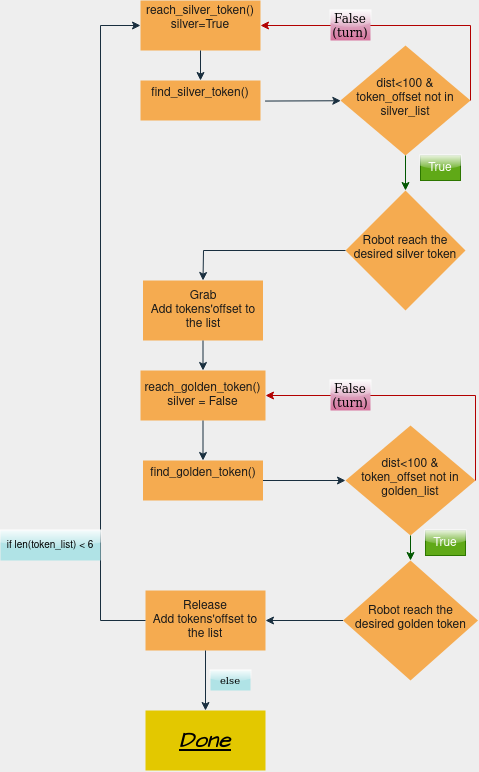

The diagram above was exported from draw.io. Its source (the exported page's mxGraphModel, read from the mxfile embedded in the PNG):
<mxGraphModel dx="981" dy="566" grid="1" gridSize="10" guides="1" tooltips="1" connect="1" arrows="1" fold="1" page="1" pageScale="1" pageWidth="827" pageHeight="1169" background="#EEEEEE" math="0" shadow="0">
  <root>
    <mxCell id="WIyWlLk6GJQsqaUBKTNV-0" />
    <mxCell id="WIyWlLk6GJQsqaUBKTNV-1" parent="WIyWlLk6GJQsqaUBKTNV-0" />
    <mxCell id="WIyWlLk6GJQsqaUBKTNV-3" value="&lt;div&gt;find_silver_token()&lt;/div&gt;&lt;div&gt;&lt;br&gt;&lt;/div&gt;" style="rounded=0;whiteSpace=wrap;html=1;fontSize=12;glass=0;strokeWidth=1;shadow=0;fillColor=#F5AB50;strokeColor=none;fontColor=#1A1A1A;" parent="WIyWlLk6GJQsqaUBKTNV-1" vertex="1">
      <mxGeometry x="160" y="110" width="120" height="40" as="geometry" />
    </mxCell>
    <mxCell id="WIyWlLk6GJQsqaUBKTNV-6" value="&lt;div&gt;dist&amp;lt;100 &amp;amp;&lt;/div&gt;&lt;div&gt;token_offset not in silver_list&lt;br&gt;&lt;/div&gt;" style="rhombus;whiteSpace=wrap;html=1;shadow=0;fontFamily=Helvetica;fontSize=12;align=center;strokeWidth=1;spacing=6;spacingTop=-4;rounded=0;fillColor=#F5AB50;strokeColor=none;fontColor=#1A1A1A;" parent="WIyWlLk6GJQsqaUBKTNV-1" vertex="1">
      <mxGeometry x="360" y="75" width="130" height="110" as="geometry" />
    </mxCell>
    <mxCell id="WIyWlLk6GJQsqaUBKTNV-10" value="Robot reach the desired silver token" style="rhombus;whiteSpace=wrap;html=1;shadow=0;fontFamily=Helvetica;fontSize=12;align=center;strokeWidth=1;spacing=6;spacingTop=-4;rounded=0;fillColor=#F5AB50;strokeColor=none;fontColor=#1A1A1A;" parent="WIyWlLk6GJQsqaUBKTNV-1" vertex="1">
      <mxGeometry x="365" y="220" width="120" height="120" as="geometry" />
    </mxCell>
    <mxCell id="WIyWlLk6GJQsqaUBKTNV-11" value="&lt;div&gt;Grab&lt;/div&gt;&lt;div&gt;Add tokens'offset to the list&lt;br&gt;&lt;/div&gt;" style="rounded=0;whiteSpace=wrap;html=1;fontSize=12;glass=0;strokeWidth=1;shadow=0;fillColor=#F5AB50;strokeColor=none;fontColor=#1A1A1A;" parent="WIyWlLk6GJQsqaUBKTNV-1" vertex="1">
      <mxGeometry x="162.5" y="310" width="120" height="60" as="geometry" />
    </mxCell>
    <mxCell id="Dh29LQzLgUW2T9IAMcx7-0" value="&lt;div&gt;reach_silver_token()&lt;/div&gt;&lt;div&gt;silver=True&lt;br&gt;&lt;/div&gt;&lt;div&gt;&lt;br&gt;&lt;/div&gt;" style="rounded=0;whiteSpace=wrap;html=1;fontSize=12;glass=0;strokeWidth=1;shadow=0;fillColor=#F5AB50;strokeColor=none;fontColor=#1A1A1A;" parent="WIyWlLk6GJQsqaUBKTNV-1" vertex="1">
      <mxGeometry x="160" y="30" width="120" height="50" as="geometry" />
    </mxCell>
    <mxCell id="Dh29LQzLgUW2T9IAMcx7-2" value="" style="endArrow=classic;html=1;rounded=0;exitX=0.5;exitY=1;exitDx=0;exitDy=0;entryX=0.5;entryY=0;entryDx=0;entryDy=0;strokeColor=#182E3E;fontColor=#1A1A1A;labelBackgroundColor=#EEEEEE;" parent="WIyWlLk6GJQsqaUBKTNV-1" source="Dh29LQzLgUW2T9IAMcx7-0" target="WIyWlLk6GJQsqaUBKTNV-3" edge="1">
      <mxGeometry width="50" height="50" relative="1" as="geometry">
        <mxPoint x="390" y="450" as="sourcePoint" />
        <mxPoint x="440" y="400" as="targetPoint" />
      </mxGeometry>
    </mxCell>
    <mxCell id="Dh29LQzLgUW2T9IAMcx7-5" value="&lt;div&gt;reach_golden_token()&lt;/div&gt;&lt;div&gt;silver = False&lt;br&gt;&lt;/div&gt;" style="rounded=0;whiteSpace=wrap;html=1;fontSize=12;glass=0;strokeWidth=1;shadow=0;fillColor=#F5AB50;strokeColor=none;fontColor=#1A1A1A;" parent="WIyWlLk6GJQsqaUBKTNV-1" vertex="1">
      <mxGeometry x="160" y="400" width="125" height="50" as="geometry" />
    </mxCell>
    <mxCell id="Dh29LQzLgUW2T9IAMcx7-10" value="&lt;div&gt;find_golden_token()&lt;/div&gt;&lt;div&gt;&lt;br&gt;&lt;/div&gt;" style="rounded=0;whiteSpace=wrap;html=1;fontSize=12;glass=0;strokeWidth=1;shadow=0;fillColor=#F5AB50;strokeColor=none;fontColor=#1A1A1A;" parent="WIyWlLk6GJQsqaUBKTNV-1" vertex="1">
      <mxGeometry x="162.5" y="490" width="120" height="40" as="geometry" />
    </mxCell>
    <mxCell id="uTlMQOJ6LezA-xDHd1PE-5" value="" style="endArrow=classic;html=1;rounded=0;exitX=0.5;exitY=1;exitDx=0;exitDy=0;entryX=0.5;entryY=0;entryDx=0;entryDy=0;strokeColor=#182E3E;fontColor=#1A1A1A;labelBackgroundColor=#EEEEEE;" edge="1" parent="WIyWlLk6GJQsqaUBKTNV-1" source="WIyWlLk6GJQsqaUBKTNV-11" target="Dh29LQzLgUW2T9IAMcx7-5">
      <mxGeometry width="50" height="50" relative="1" as="geometry">
        <mxPoint x="392.5" y="230" as="sourcePoint" />
        <mxPoint x="442.5" y="180" as="targetPoint" />
      </mxGeometry>
    </mxCell>
    <mxCell id="uTlMQOJ6LezA-xDHd1PE-8" value="" style="endArrow=classic;html=1;rounded=0;exitX=0.5;exitY=1;exitDx=0;exitDy=0;entryX=0.5;entryY=0;entryDx=0;entryDy=0;strokeColor=#182E3E;fontColor=#1A1A1A;labelBackgroundColor=#EEEEEE;" edge="1" parent="WIyWlLk6GJQsqaUBKTNV-1" source="Dh29LQzLgUW2T9IAMcx7-5" target="Dh29LQzLgUW2T9IAMcx7-10">
      <mxGeometry width="50" height="50" relative="1" as="geometry">
        <mxPoint x="392.5" y="230" as="sourcePoint" />
        <mxPoint x="442.5" y="180" as="targetPoint" />
      </mxGeometry>
    </mxCell>
    <mxCell id="uTlMQOJ6LezA-xDHd1PE-9" value="&lt;div&gt;dist&amp;lt;100 &amp;amp;&lt;/div&gt;&lt;div&gt;token_offset not in golden_list&lt;br&gt;&lt;/div&gt;" style="rhombus;whiteSpace=wrap;html=1;shadow=0;fontFamily=Helvetica;fontSize=12;align=center;strokeWidth=1;spacing=6;spacingTop=-4;rounded=0;fillColor=#F5AB50;strokeColor=none;fontColor=#1A1A1A;" vertex="1" parent="WIyWlLk6GJQsqaUBKTNV-1">
      <mxGeometry x="365" y="455" width="130" height="110" as="geometry" />
    </mxCell>
    <mxCell id="uTlMQOJ6LezA-xDHd1PE-10" value="" style="endArrow=classic;html=1;rounded=0;exitX=1;exitY=0.5;exitDx=0;exitDy=0;strokeColor=#182E3E;fontColor=#1A1A1A;labelBackgroundColor=#EEEEEE;" edge="1" parent="WIyWlLk6GJQsqaUBKTNV-1" source="Dh29LQzLgUW2T9IAMcx7-10" target="uTlMQOJ6LezA-xDHd1PE-9">
      <mxGeometry width="50" height="50" relative="1" as="geometry">
        <mxPoint x="392.5" y="250" as="sourcePoint" />
        <mxPoint x="442.5" y="200" as="targetPoint" />
      </mxGeometry>
    </mxCell>
    <mxCell id="uTlMQOJ6LezA-xDHd1PE-11" value="" style="endArrow=classic;html=1;rounded=0;exitX=0.5;exitY=1;exitDx=0;exitDy=0;entryX=0.5;entryY=0;entryDx=0;entryDy=0;strokeColor=#005700;fontColor=#1A1A1A;labelBackgroundColor=#EEEEEE;fillColor=#008a00;" edge="1" parent="WIyWlLk6GJQsqaUBKTNV-1" source="WIyWlLk6GJQsqaUBKTNV-6" target="WIyWlLk6GJQsqaUBKTNV-10">
      <mxGeometry width="50" height="50" relative="1" as="geometry">
        <mxPoint x="602.5" y="510" as="sourcePoint" />
        <mxPoint x="652.5" y="460" as="targetPoint" />
      </mxGeometry>
    </mxCell>
    <mxCell id="uTlMQOJ6LezA-xDHd1PE-14" value="" style="endArrow=classic;html=1;rounded=0;exitX=1;exitY=0.5;exitDx=0;exitDy=0;entryX=1;entryY=0.5;entryDx=0;entryDy=0;startArrow=none;strokeColor=#B20000;fontColor=#1A1A1A;labelBackgroundColor=#EEEEEE;fillColor=#e51400;" edge="1" parent="WIyWlLk6GJQsqaUBKTNV-1" source="uTlMQOJ6LezA-xDHd1PE-16" target="Dh29LQzLgUW2T9IAMcx7-0">
      <mxGeometry width="50" height="50" relative="1" as="geometry">
        <mxPoint x="380" y="430" as="sourcePoint" />
        <mxPoint x="540" y="130" as="targetPoint" />
        <Array as="points" />
      </mxGeometry>
    </mxCell>
    <mxCell id="uTlMQOJ6LezA-xDHd1PE-15" value="True" style="text;html=1;strokeColor=#2D7600;fillColor=#60a917;align=center;verticalAlign=middle;whiteSpace=wrap;rounded=0;glass=1;fontColor=#ffffff;" vertex="1" parent="WIyWlLk6GJQsqaUBKTNV-1">
      <mxGeometry x="440" y="185" width="40" height="25" as="geometry" />
    </mxCell>
    <mxCell id="uTlMQOJ6LezA-xDHd1PE-17" value="" style="endArrow=classic;html=1;rounded=0;exitX=0;exitY=0.5;exitDx=0;exitDy=0;entryX=0.5;entryY=0;entryDx=0;entryDy=0;strokeColor=#182E3E;fontColor=#1A1A1A;labelBackgroundColor=#EEEEEE;" edge="1" parent="WIyWlLk6GJQsqaUBKTNV-1" source="WIyWlLk6GJQsqaUBKTNV-10" target="WIyWlLk6GJQsqaUBKTNV-11">
      <mxGeometry width="50" height="50" relative="1" as="geometry">
        <mxPoint x="380" y="430" as="sourcePoint" />
        <mxPoint x="222.5" y="300" as="targetPoint" />
        <Array as="points">
          <mxPoint x="223" y="280" />
        </Array>
      </mxGeometry>
    </mxCell>
    <mxCell id="uTlMQOJ6LezA-xDHd1PE-18" value="" style="endArrow=classic;html=1;rounded=0;exitX=1;exitY=0.5;exitDx=0;exitDy=0;entryX=1;entryY=0.5;entryDx=0;entryDy=0;strokeColor=#B20000;fontColor=#1A1A1A;labelBackgroundColor=#EEEEEE;startArrow=none;fillColor=#e51400;" edge="1" parent="WIyWlLk6GJQsqaUBKTNV-1" source="uTlMQOJ6LezA-xDHd1PE-32" target="Dh29LQzLgUW2T9IAMcx7-5">
      <mxGeometry width="50" height="50" relative="1" as="geometry">
        <mxPoint x="495" y="505" as="sourcePoint" />
        <mxPoint x="290" y="430" as="targetPoint" />
        <Array as="points" />
      </mxGeometry>
    </mxCell>
    <mxCell id="uTlMQOJ6LezA-xDHd1PE-19" value="Robot reach the desired golden token" style="rhombus;whiteSpace=wrap;html=1;shadow=0;fontFamily=Helvetica;fontSize=12;align=center;strokeWidth=1;spacing=6;spacingTop=-4;rounded=0;fillColor=#F5AB50;strokeColor=none;fontColor=#1A1A1A;" vertex="1" parent="WIyWlLk6GJQsqaUBKTNV-1">
      <mxGeometry x="362.5" y="590" width="135" height="120" as="geometry" />
    </mxCell>
    <mxCell id="uTlMQOJ6LezA-xDHd1PE-16" value="False (turn)" style="text;html=1;strokeColor=none;fillColor=#e6d0de;align=center;verticalAlign=middle;whiteSpace=wrap;rounded=0;gradientColor=#d5739d;shadow=0;sketch=0;glass=1;fontFamily=Verdana;" vertex="1" parent="WIyWlLk6GJQsqaUBKTNV-1">
      <mxGeometry x="350" y="40" width="40" height="30" as="geometry" />
    </mxCell>
    <mxCell id="uTlMQOJ6LezA-xDHd1PE-20" value="" style="endArrow=none;html=1;rounded=0;exitX=1;exitY=0.5;exitDx=0;exitDy=0;entryX=1;entryY=0.5;entryDx=0;entryDy=0;strokeColor=#B20000;fontColor=#1A1A1A;labelBackgroundColor=#EEEEEE;fillColor=#e51400;" edge="1" parent="WIyWlLk6GJQsqaUBKTNV-1" source="WIyWlLk6GJQsqaUBKTNV-6" target="uTlMQOJ6LezA-xDHd1PE-16">
      <mxGeometry width="50" height="50" relative="1" as="geometry">
        <mxPoint x="490" y="130" as="sourcePoint" />
        <mxPoint x="280" y="55" as="targetPoint" />
        <Array as="points">
          <mxPoint x="490" y="55" />
        </Array>
      </mxGeometry>
    </mxCell>
    <mxCell id="uTlMQOJ6LezA-xDHd1PE-21" style="edgeStyle=orthogonalEdgeStyle;rounded=0;orthogonalLoop=1;jettySize=auto;html=1;exitX=0.5;exitY=1;exitDx=0;exitDy=0;strokeColor=#182E3E;fontColor=#1A1A1A;labelBackgroundColor=#EEEEEE;" edge="1" parent="WIyWlLk6GJQsqaUBKTNV-1" source="uTlMQOJ6LezA-xDHd1PE-19" target="uTlMQOJ6LezA-xDHd1PE-19">
      <mxGeometry relative="1" as="geometry" />
    </mxCell>
    <mxCell id="uTlMQOJ6LezA-xDHd1PE-24" value="" style="endArrow=classic;html=1;rounded=0;entryX=0.5;entryY=0;entryDx=0;entryDy=0;exitX=0.5;exitY=1;exitDx=0;exitDy=0;strokeColor=#005700;fontColor=#1A1A1A;labelBackgroundColor=#EEEEEE;fillColor=#008a00;" edge="1" parent="WIyWlLk6GJQsqaUBKTNV-1" source="uTlMQOJ6LezA-xDHd1PE-9" target="uTlMQOJ6LezA-xDHd1PE-19">
      <mxGeometry width="50" height="50" relative="1" as="geometry">
        <mxPoint x="430" y="570" as="sourcePoint" />
        <mxPoint x="570" y="340" as="targetPoint" />
      </mxGeometry>
    </mxCell>
    <mxCell id="uTlMQOJ6LezA-xDHd1PE-25" value="" style="endArrow=classic;html=1;rounded=0;exitX=0;exitY=0.5;exitDx=0;exitDy=0;entryX=1;entryY=0.5;entryDx=0;entryDy=0;strokeColor=#182E3E;fontColor=#1A1A1A;labelBackgroundColor=#EEEEEE;" edge="1" parent="WIyWlLk6GJQsqaUBKTNV-1" source="uTlMQOJ6LezA-xDHd1PE-19" target="uTlMQOJ6LezA-xDHd1PE-26">
      <mxGeometry width="50" height="50" relative="1" as="geometry">
        <mxPoint x="520" y="610" as="sourcePoint" />
        <mxPoint x="570" y="570" as="targetPoint" />
      </mxGeometry>
    </mxCell>
    <mxCell id="uTlMQOJ6LezA-xDHd1PE-26" value="&lt;div&gt;Release&lt;/div&gt;&lt;div&gt;Add tokens'offset to the list&lt;br&gt;&lt;/div&gt;" style="rounded=0;whiteSpace=wrap;html=1;fontSize=12;glass=0;strokeWidth=1;shadow=0;fillColor=#F5AB50;strokeColor=none;fontColor=#1A1A1A;" vertex="1" parent="WIyWlLk6GJQsqaUBKTNV-1">
      <mxGeometry x="165" y="620" width="120" height="60" as="geometry" />
    </mxCell>
    <mxCell id="uTlMQOJ6LezA-xDHd1PE-27" value="" style="endArrow=classic;html=1;rounded=0;exitX=0;exitY=0.5;exitDx=0;exitDy=0;entryX=0;entryY=0.5;entryDx=0;entryDy=0;strokeColor=#182E3E;fontColor=#1A1A1A;labelBackgroundColor=#EEEEEE;" edge="1" parent="WIyWlLk6GJQsqaUBKTNV-1" source="uTlMQOJ6LezA-xDHd1PE-26" target="Dh29LQzLgUW2T9IAMcx7-0">
      <mxGeometry width="50" height="50" relative="1" as="geometry">
        <mxPoint x="120" y="620" as="sourcePoint" />
        <mxPoint x="120" y="40" as="targetPoint" />
        <Array as="points">
          <mxPoint x="120" y="650" />
          <mxPoint x="120" y="55" />
        </Array>
      </mxGeometry>
    </mxCell>
    <mxCell id="uTlMQOJ6LezA-xDHd1PE-28" value="if len(token_list) &amp;lt; 6" style="text;html=1;strokeColor=none;fillColor=#b0e3e6;align=center;verticalAlign=middle;whiteSpace=wrap;rounded=0;glass=1;fontSize=10;" vertex="1" parent="WIyWlLk6GJQsqaUBKTNV-1">
      <mxGeometry x="20" y="560" width="100" height="30" as="geometry" />
    </mxCell>
    <mxCell id="uTlMQOJ6LezA-xDHd1PE-29" value="&lt;div style=&quot;font-size: 22px;&quot;&gt;Done&lt;br style=&quot;font-size: 22px;&quot;&gt;&lt;/div&gt;" style="rounded=0;whiteSpace=wrap;html=1;fontSize=22;glass=0;strokeWidth=1;shadow=0;fillColor=#e3c800;strokeColor=none;fontColor=#000000;fontFamily=Architects Daughter;fontSource=https%3A%2F%2Ffonts.googleapis.com%2Fcss%3Ffamily%3DArchitects%2BDaughter;labelBorderColor=none;labelBackgroundColor=none;horizontal=1;fontStyle=7" vertex="1" parent="WIyWlLk6GJQsqaUBKTNV-1">
      <mxGeometry x="165" y="740" width="120" height="60" as="geometry" />
    </mxCell>
    <mxCell id="uTlMQOJ6LezA-xDHd1PE-30" value="" style="endArrow=classic;html=1;rounded=0;strokeColor=#182E3E;fontFamily=Verdana;fontColor=#1A1A1A;exitX=0.5;exitY=1;exitDx=0;exitDy=0;entryX=0.5;entryY=0;entryDx=0;entryDy=0;" edge="1" parent="WIyWlLk6GJQsqaUBKTNV-1" source="uTlMQOJ6LezA-xDHd1PE-26" target="uTlMQOJ6LezA-xDHd1PE-29">
      <mxGeometry width="50" height="50" relative="1" as="geometry">
        <mxPoint x="380" y="630" as="sourcePoint" />
        <mxPoint x="430" y="580" as="targetPoint" />
      </mxGeometry>
    </mxCell>
    <mxCell id="uTlMQOJ6LezA-xDHd1PE-32" value="False (turn)" style="text;html=1;strokeColor=none;fillColor=#e6d0de;align=center;verticalAlign=middle;whiteSpace=wrap;rounded=0;gradientColor=#d5739d;shadow=0;sketch=0;glass=1;fontFamily=Verdana;" vertex="1" parent="WIyWlLk6GJQsqaUBKTNV-1">
      <mxGeometry x="350" y="410" width="40" height="30" as="geometry" />
    </mxCell>
    <mxCell id="uTlMQOJ6LezA-xDHd1PE-33" value="" style="endArrow=none;html=1;rounded=0;exitX=1;exitY=0.5;exitDx=0;exitDy=0;entryX=1;entryY=0.5;entryDx=0;entryDy=0;strokeColor=#B20000;fontColor=#1A1A1A;labelBackgroundColor=#EEEEEE;fillColor=#e51400;" edge="1" parent="WIyWlLk6GJQsqaUBKTNV-1" source="uTlMQOJ6LezA-xDHd1PE-9" target="uTlMQOJ6LezA-xDHd1PE-32">
      <mxGeometry width="50" height="50" relative="1" as="geometry">
        <mxPoint x="495" y="510" as="sourcePoint" />
        <mxPoint x="285" y="425.0000000000001" as="targetPoint" />
        <Array as="points">
          <mxPoint x="495" y="425" />
        </Array>
      </mxGeometry>
    </mxCell>
    <mxCell id="uTlMQOJ6LezA-xDHd1PE-34" value="True" style="text;html=1;strokeColor=#2D7600;fillColor=#60a917;align=center;verticalAlign=middle;whiteSpace=wrap;rounded=0;glass=1;fontColor=#ffffff;" vertex="1" parent="WIyWlLk6GJQsqaUBKTNV-1">
      <mxGeometry x="445" y="560" width="40" height="25" as="geometry" />
    </mxCell>
    <mxCell id="uTlMQOJ6LezA-xDHd1PE-36" value="&lt;font style=&quot;font-size: 10px;&quot; face=&quot;Verdana&quot;&gt;else&lt;/font&gt;" style="text;html=1;strokeColor=none;fillColor=#b0e3e6;align=center;verticalAlign=middle;whiteSpace=wrap;rounded=0;shadow=0;glass=1;labelBackgroundColor=none;labelBorderColor=none;sketch=0;fontFamily=Architects Daughter;fontSource=https%3A%2F%2Ffonts.googleapis.com%2Fcss%3Ffamily%3DArchitects%2BDaughter;fontSize=10;" vertex="1" parent="WIyWlLk6GJQsqaUBKTNV-1">
      <mxGeometry x="230" y="700" width="40" height="20" as="geometry" />
    </mxCell>
    <mxCell id="uTlMQOJ6LezA-xDHd1PE-37" value="" style="endArrow=classic;html=1;rounded=0;strokeColor=#182E3E;fontFamily=Verdana;fontSize=12;fontColor=#1A1A1A;exitX=1.038;exitY=0.514;exitDx=0;exitDy=0;exitPerimeter=0;" edge="1" parent="WIyWlLk6GJQsqaUBKTNV-1" source="WIyWlLk6GJQsqaUBKTNV-3" target="WIyWlLk6GJQsqaUBKTNV-6">
      <mxGeometry width="50" height="50" relative="1" as="geometry">
        <mxPoint x="300" y="260" as="sourcePoint" />
        <mxPoint x="400" y="370" as="targetPoint" />
      </mxGeometry>
    </mxCell>
  </root>
</mxGraphModel>